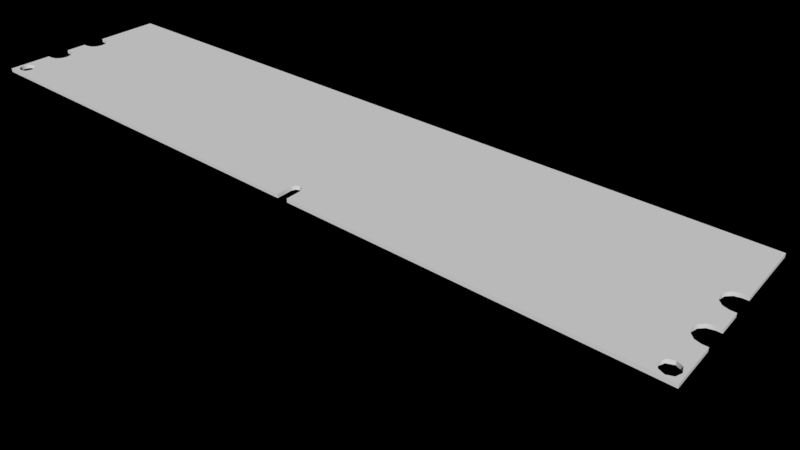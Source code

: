 # Source: RAM.blend  (saved by Blender 4.0.36; exported with 4.5.12 LTS)
import bpy
from mathutils import Matrix  # noqa: F401  (used for matrix-valued properties, if any)

bpy.ops.wm.read_factory_settings(use_empty=True)
scene = bpy.context.scene
scene.name = 'Scene'

# ---- collections
col_collection_1 = bpy.data.collections.new('Collection 1'); scene.collection.children.link(col_collection_1)

# ---- materials (node trees are filled in below, after node groups)
mat_ram = bpy.data.materials.new('ram')
mat_ram.alpha_threshold = 0.0
mat_ram.use_transparent_shadow = False
mat_ram.roughness = 0.5

# ---- node groups
ng_auto_smooth = bpy.data.node_groups.new('Auto Smooth', 'GeometryNodeTree')
_s = ng_auto_smooth.interface.new_socket(name='Geometry', in_out='OUTPUT', socket_type='NodeSocketGeometry')
_s = ng_auto_smooth.interface.new_socket(name='Geometry', in_out='INPUT', socket_type='NodeSocketGeometry')
_s = ng_auto_smooth.interface.new_socket(name='Angle', in_out='INPUT', socket_type='NodeSocketFloat')
_s.subtype = 'ANGLE'
_s.min_value = 0.0
_s.max_value = 3.142
ng_auto_smooth.is_modifier = True
_N = ng_auto_smooth.nodes; _L = ng_auto_smooth.links
n0 = _N.new('NodeGroupOutput'); n0.name = 'Group Output'; n0.location = (480, -100)
n1 = _N.new('NodeGroupInput'); n1.name = 'Group Input'; n1.location = (-420, -300)
n2 = _N.new('NodeGroupInput'); n2.name = 'Group Input.001'; n2.location = (-60, -100)
n3 = _N.new('GeometryNodeSetShadeSmooth'); n3.name = 'Set Shade Smooth'; n3.location = (120, -100)
n3.domain = 'EDGE'
n4 = _N.new('GeometryNodeSetShadeSmooth'); n4.name = 'Set Shade Smooth.001'; n4.location = (300, -100)
n5 = _N.new('GeometryNodeInputMeshEdgeAngle'); n5.name = 'Edge Angle'; n5.location = (-420, -220)
n6 = _N.new('GeometryNodeInputEdgeSmooth'); n6.name = 'Is Edge Smooth'; n6.location = (-60, -160)
n7 = _N.new('GeometryNodeInputShadeSmooth'); n7.name = 'Is Face Smooth'; n7.location = (-240, -340)
n8 = _N.new('FunctionNodeBooleanMath'); n8.name = 'Boolean Math'; n8.location = (-60, -220)
n9 = _N.new('FunctionNodeCompare'); n9.name = 'Compare'; n9.location = (-240, -180)
n9.operation = 'LESS_EQUAL'
_L.new(n5.outputs[0], n9.inputs[0])
_L.new(n4.outputs[0], n0.inputs[0])
_L.new(n1.outputs[1], n9.inputs[1])
_L.new(n9.outputs[0], n8.inputs[0])
_L.new(n7.outputs[0], n8.inputs[1])
_L.new(n2.outputs[0], n3.inputs[0])
_L.new(n6.outputs[0], n3.inputs[1])
_L.new(n3.outputs[0], n4.inputs[0])
_L.new(n8.outputs[0], n3.inputs[2])
n0.is_active_output = True

# ---- material node trees

# ---- world
world_world = bpy.data.worlds.new('World'); scene.world = world_world
world_world.color = (0.0, 0.0, 0.0)
world_world.use_sun_shadow = False
world_world.sun_shadow_jitter_overblur = 0.0
world_world.cycles.sampling_method = 'MANUAL'

# ---- cameras
cam_camera = bpy.data.cameras.new('Camera')
cam_camera.clip_end = 100.0
cam_camera.lens = 35.0
cam_camera.sensor_width = 32.0
cam_camera.sensor_height = 18.0
cam_camera.display_size = 2.0
cam_camera.dof.focus_distance = 0.0
cam_camera.dof.aperture_fstop = 128.0
cam_camera.dof.aperture_blades = 6

# ---- meshes
me_ram = bpy.data.meshes.new('ram')
me_ram.from_pydata([(1.047, -0.608, 0.04256), (-1.07, 1.392, 0.04256), (1.047, 1.392, 0.04256), (1.047, -0.1231, 0.04256), (1.047, 0.1357, 0.04256), (1.033, 0.1357, 0.04256), (1.017, 0.1183, 0.04256), (1.005, 0.07097, 0.04256), (1.001, 0.006265, 0.04256), (1.005, -0.05844, 0.04256), (1.017, -0.1058, 0.04256), (1.033, -0.1231, 0.04256), (1.018, -0.401, 0.04256), (1.002, -0.4275, 0.04256), (0.9949, -0.4915, 0.04256), (1.002, -0.5555, 0.04256), (1.018, -0.582, 0.04256), (1.034, -0.5555, 0.04256), (1.04, -0.4915, 0.04256), (1.034, -0.4275, 0.04256), (1.047, 0.3789, 0.04256), (1.047, 0.6377, 0.04256), (1.033, 0.6377, 0.04256), (1.017, 0.6204, 0.04256), (1.005, 0.573, 0.04256), (1.001, 0.5083, 0.04256), (1.005, 0.4436, 0.04256), (1.017, 0.3962, 0.04256), (1.033, 0.3789, 0.04256), (0.07489, -0.4391, 0.04256), (0.1053, -0.4391, 0.04256), (0.07934, -0.3961, 0.04256), (0.1053, -0.608, 0.04256), (0.07489, -0.608, 0.04256), (-1.07, -0.608, 0.04256), (0.1008, -0.3961, 0.04256), (0.09009, -0.3783, 0.04256), (-1.07, -0.1144, 0.04256), (-1.07, 0.1444, 0.04256), (-1.056, 0.1444, 0.04256), (-1.04, 0.1271, 0.04256), (-1.028, 0.07972, 0.04256), (-1.024, 0.01502, 0.04256), (-1.028, -0.04968, 0.04256), (-1.04, -0.09705, 0.04256), (-1.056, -0.1144, 0.04256), (-1.038, -0.3835, 0.04256), (-1.022, -0.41, 0.04256), (-1.016, -0.474, 0.04256), (-1.022, -0.5379, 0.04256), (-1.038, -0.5645, 0.04256), (-1.055, -0.5379, 0.04256), (-1.061, -0.474, 0.04256), (-1.055, -0.41, 0.04256), (-1.07, 0.3877, 0.04256), (-1.07, 0.6465, 0.04256), (-1.056, 0.6465, 0.04256), (-1.04, 0.6291, 0.04256), (-1.028, 0.5818, 0.04256), (-1.024, 0.5171, 0.04256), (-1.028, 0.4524, 0.04256), (-1.04, 0.405, 0.04256), (-1.056, 0.3877, 0.04256), (1.047, -0.608, -0.04256), (-1.07, 1.392, -0.04256), (1.047, 1.392, -0.04256), (1.047, -0.1231, -0.04256), (1.047, 0.1357, -0.04256), (1.033, 0.1357, -0.04256), (1.017, 0.1183, -0.04256), (1.005, 0.07097, -0.04256), (1.001, 0.006265, -0.04256), (1.005, -0.05844, -0.04256), (1.017, -0.1058, -0.04256), (1.033, -0.1231, -0.04256), (1.018, -0.401, -0.04256), (1.002, -0.4275, -0.04256), (0.9949, -0.4915, -0.04256), (1.002, -0.5555, -0.04256), (1.018, -0.582, -0.04256), (1.034, -0.5555, -0.04256), (1.04, -0.4915, -0.04256), (1.034, -0.4275, -0.04256), (1.047, 0.3789, -0.04256), (1.047, 0.6377, -0.04256), (1.033, 0.6377, -0.04256), (1.017, 0.6204, -0.04256), (1.005, 0.573, -0.04256), (1.001, 0.5083, -0.04256), (1.005, 0.4436, -0.04256), (1.017, 0.3962, -0.04256), (1.033, 0.3789, -0.04256), (0.07489, -0.4391, -0.04256), (0.1053, -0.4391, -0.04256), (0.07934, -0.3961, -0.04256), (0.1053, -0.608, -0.04256), (0.07489, -0.608, -0.04256), (-1.07, -0.608, -0.04256), (0.1008, -0.3961, -0.04256), (0.09009, -0.3783, -0.04256), (-1.07, -0.1144, -0.04256), (-1.07, 0.1444, -0.04256), (-1.056, 0.1444, -0.04256), (-1.04, 0.1271, -0.04256), (-1.028, 0.07972, -0.04256), (-1.024, 0.01502, -0.04256), (-1.028, -0.04968, -0.04256), (-1.04, -0.09705, -0.04256), (-1.056, -0.1144, -0.04256), (-1.038, -0.3835, -0.04256), (-1.022, -0.41, -0.04256), (-1.016, -0.474, -0.04256), (-1.022, -0.5379, -0.04256), (-1.038, -0.5645, -0.04256), (-1.055, -0.5379, -0.04256), (-1.061, -0.474, -0.04256), (-1.055, -0.41, -0.04256), (-1.07, 0.3877, -0.04256), (-1.07, 0.6465, -0.04256), (-1.056, 0.6465, -0.04256), (-1.04, 0.6291, -0.04256), (-1.028, 0.5818, -0.04256), (-1.024, 0.5171, -0.04256), (-1.028, 0.4524, -0.04256), (-1.04, 0.405, -0.04256), (-1.056, 0.3877, -0.04256)], [], [(56, 57, 1), (2, 57, 23), (56, 1, 55), (21, 2, 22), (57, 2, 1), (22, 2, 23), (23, 57, 58), (24, 23, 58), (59, 36, 58), (31, 36, 43), (60, 36, 59), (61, 41, 60), (36, 26, 25), (62, 39, 61), (36, 7, 26), (54, 38, 62), (62, 38, 39), (4, 20, 28), (28, 27, 5), (39, 40, 61), (18, 0, 3), (36, 24, 58), (5, 27, 6), (3, 11, 12), (61, 40, 41), (42, 36, 41), (6, 27, 7), (43, 36, 42), (36, 8, 7), (44, 31, 43), (36, 9, 8), (7, 27, 26), (36, 35, 9), (44, 45, 46), (44, 46, 47), (46, 37, 53), (53, 37, 52), (52, 37, 34), (41, 36, 60), (45, 37, 46), (18, 3, 19), (19, 3, 12), (11, 10, 12), (5, 4, 28), (35, 13, 10), (35, 10, 9), (31, 44, 47), (30, 13, 35), (29, 31, 47), (13, 12, 10), (29, 47, 48), (14, 13, 30), (14, 30, 32), (33, 29, 48), (33, 48, 49), (51, 52, 34), (0, 18, 17), (15, 14, 32), (33, 49, 50), (50, 51, 34), (0, 17, 16), (16, 15, 32), (33, 50, 34), (0, 16, 32), (36, 25, 24), (12, 13, 76, 75), (13, 14, 77, 76), (14, 15, 78, 77), (15, 16, 79, 78), (16, 17, 80, 79), (17, 18, 81, 80), (18, 19, 82, 81), (19, 12, 75, 82), (99, 87, 88), (63, 95, 79), (96, 97, 113), (79, 95, 78), (63, 79, 80), (113, 97, 114), (96, 113, 112), (78, 95, 77), (63, 80, 81), (114, 97, 115), (96, 112, 111), (96, 111, 92), (77, 95, 93), (77, 93, 76), (92, 111, 110), (76, 73, 75), (92, 110, 94), (93, 98, 76), (94, 110, 107), (98, 72, 73), (98, 73, 76), (68, 91, 67), (74, 75, 73), (82, 75, 66), (81, 82, 66), (108, 109, 100), (104, 123, 99), (115, 97, 100), (116, 115, 100), (109, 116, 100), (107, 110, 109), (107, 109, 108), (99, 72, 98), (70, 89, 90), (99, 71, 72), (107, 106, 94), (99, 70, 71), (106, 105, 99), (69, 70, 90), (105, 104, 99), (124, 104, 103), (66, 75, 74), (68, 69, 90), (99, 121, 87), (81, 66, 63), (102, 124, 103), (91, 68, 90), (67, 91, 83), (125, 102, 101), (117, 125, 101), (99, 89, 70), (125, 124, 102), (99, 88, 89), (124, 123, 104), (123, 122, 99), (94, 106, 99), (122, 121, 99), (87, 121, 86), (86, 121, 120), (85, 86, 65), (120, 64, 65), (84, 85, 65), (119, 118, 64), (65, 86, 120), (119, 64, 120), (3, 0, 63, 66), (11, 3, 66, 74), (10, 11, 74, 73), (9, 10, 73, 72), (8, 9, 72, 71), (7, 8, 71, 70), (6, 7, 70, 69), (5, 6, 69, 68), (5, 68, 67, 4), (20, 4, 67, 83), (28, 20, 83, 91), (27, 28, 91, 90), (26, 27, 90, 89), (25, 26, 89, 88), (24, 25, 88, 87), (23, 24, 87, 86), (22, 23, 86, 85), (22, 85, 84, 21), (21, 84, 65, 2), (1, 2, 65, 64), (55, 1, 64, 118), (56, 55, 118, 119), (56, 119, 120, 57), (57, 120, 121, 58), (58, 121, 122, 59), (59, 122, 123, 60), (60, 123, 124, 61), (61, 124, 125, 62), (62, 125, 117, 54), (54, 117, 101, 38), (39, 38, 101, 102), (39, 102, 103, 40), (40, 103, 104, 41), (41, 104, 105, 42), (42, 105, 106, 43), (43, 106, 107, 44), (44, 107, 108, 45), (45, 108, 100, 37), (37, 100, 97, 34), (33, 34, 97, 96), (33, 96, 92, 29), (31, 29, 92, 94), (36, 31, 94, 99), (35, 36, 99, 98), (30, 35, 98, 93), (32, 30, 93, 95), (0, 32, 95, 63), (46, 53, 116, 109), (53, 52, 115, 116), (52, 51, 114, 115), (51, 50, 113, 114), (50, 49, 112, 113), (49, 48, 111, 112), (48, 47, 110, 111), (47, 46, 109, 110)])
me_ram.polygons.foreach_set('use_smooth', [True] * 193)
_uv = me_ram.uv_layers.new(name='UVMap')
_uv.uv.foreach_set('vector', [0.02529, 0.5161, 0.03245, 0.5136, 0.0207, 0.6261, 0.9551, 0.6261, 0.03245, 0.5136, 0.942, 0.5123, 0.02529, 0.5161, 0.0207, 0.6261, 0.01931, 0.5161, 0.9559, 0.5148, 0.9551, 0.6261, 0.9491, 0.5148, 0.03245, 0.5136, 0.9551, 0.6261, 0.0207, 0.6261, 0.9491, 0.5148, 0.9551, 0.6261, 0.942, 0.5123, 0.942, 0.5123, 0.03245, 0.5136, 0.03769, 0.5066, 0.9367, 0.5053, 0.942, 0.5123, 0.03769, 0.5066, 0.03961, 0.497, 0.5322, 0.3649, 0.03769, 0.5066, 0.5274, 0.3623, 0.5322, 0.3649, 0.03769, 0.4134, 0.03769, 0.4875, 0.5322, 0.3649, 0.03961, 0.497, 0.03245, 0.4805, 0.03769, 0.4325, 0.03769, 0.4875, 0.5322, 0.3649, 0.9367, 0.4862, 0.9348, 0.4957, 0.02529, 0.4779, 0.02529, 0.4421, 0.03245, 0.4805, 0.5322, 0.3649, 0.9367, 0.4312, 0.9367, 0.4862, 0.01931, 0.4779, 0.01931, 0.4421, 0.02529, 0.4779, 0.02529, 0.4779, 0.01931, 0.4421, 0.02529, 0.4421, 0.9559, 0.4408, 0.9559, 0.4766, 0.9491, 0.4766, 0.9491, 0.4766, 0.942, 0.4792, 0.9491, 0.4408, 0.02529, 0.4421, 0.03245, 0.4395, 0.03245, 0.4805, 0.9522, 0.3482, 0.955, 0.3311, 0.9564, 0.4026, 0.5322, 0.3649, 0.9367, 0.5053, 0.03769, 0.5066, 0.9491, 0.4408, 0.942, 0.4792, 0.942, 0.4382, 0.9564, 0.4026, 0.9491, 0.4026, 0.9422, 0.3616, 0.03245, 0.4805, 0.03245, 0.4395, 0.03769, 0.4325, 0.03961, 0.423, 0.5322, 0.3649, 0.03769, 0.4325, 0.942, 0.4382, 0.942, 0.4792, 0.9367, 0.4312, 0.03769, 0.4134, 0.5322, 0.3649, 0.03961, 0.423, 0.5322, 0.3649, 0.9348, 0.4217, 0.9367, 0.4312, 0.03245, 0.4064, 0.5274, 0.3623, 0.03769, 0.4134, 0.5322, 0.3649, 0.9367, 0.4121, 0.9348, 0.4217, 0.9367, 0.4312, 0.942, 0.4792, 0.9367, 0.4862, 0.5322, 0.3649, 0.5369, 0.3623, 0.9367, 0.4121, 0.03245, 0.4064, 0.02529, 0.4039, 0.03318, 0.3642, 0.03245, 0.4064, 0.03318, 0.3642, 0.04026, 0.3603, 0.03318, 0.3642, 0.01931, 0.4039, 0.0261, 0.3603, 0.0261, 0.3603, 0.01931, 0.4039, 0.02317, 0.3508, 0.02317, 0.3508, 0.01931, 0.4039, 0.01931, 0.3311, 0.03769, 0.4325, 0.5322, 0.3649, 0.03769, 0.4875, 0.02529, 0.4039, 0.01931, 0.4039, 0.03318, 0.3642, 0.9522, 0.3482, 0.9564, 0.4026, 0.9493, 0.3577, 0.9493, 0.3577, 0.9564, 0.4026, 0.9422, 0.3616, 0.9491, 0.4026, 0.942, 0.4051, 0.9422, 0.3616, 0.9491, 0.4408, 0.9559, 0.4408, 0.9491, 0.4766, 0.5369, 0.3623, 0.9351, 0.3577, 0.942, 0.4051, 0.5369, 0.3623, 0.942, 0.4051, 0.9367, 0.4121, 0.5274, 0.3623, 0.03245, 0.4064, 0.04026, 0.3603, 0.5389, 0.356, 0.9351, 0.3577, 0.5369, 0.3623, 0.5254, 0.356, 0.5274, 0.3623, 0.04026, 0.3603, 0.9351, 0.3577, 0.9422, 0.3616, 0.942, 0.4051, 0.5254, 0.356, 0.04026, 0.3603, 0.04319, 0.3508, 0.9322, 0.3482, 0.9351, 0.3577, 0.5389, 0.356, 0.9322, 0.3482, 0.5389, 0.356, 0.5389, 0.3311, 0.5254, 0.3311, 0.5254, 0.356, 0.04319, 0.3508, 0.5254, 0.3311, 0.04319, 0.3508, 0.04026, 0.3414, 0.0261, 0.3414, 0.02317, 0.3508, 0.01931, 0.3311, 0.955, 0.3311, 0.9522, 0.3482, 0.9493, 0.3388, 0.9351, 0.3388, 0.9322, 0.3482, 0.5389, 0.3311, 0.5254, 0.3311, 0.04026, 0.3414, 0.03318, 0.3375, 0.03318, 0.3375, 0.0261, 0.3414, 0.01931, 0.3311, 0.955, 0.3311, 0.9493, 0.3388, 0.9422, 0.3349, 0.9422, 0.3349, 0.9351, 0.3388, 0.5389, 0.3311, 0.5254, 0.3311, 0.03318, 0.3375, 0.01931, 0.3311, 0.955, 0.3311, 0.9422, 0.3349, 0.5389, 0.3311, 0.5322, 0.3649, 0.9348, 0.4957, 0.9367, 0.5053, 0.6594, 0.3493, 0.6261, 0.3532, 0.6246, 0.3348, 0.6579, 0.3309, 0.6261, 0.3532, 0.5982, 0.3565, 0.5967, 0.3381, 0.6246, 0.3348, 0.5982, 0.3565, 0.6261, 0.3532, 0.6246, 0.3348, 0.5967, 0.3381, 0.6261, 0.3532, 0.6594, 0.3493, 0.6579, 0.3309, 0.6246, 0.3348, 0.6594, 0.3493, 0.6928, 0.3454, 0.6913, 0.327, 0.6579, 0.3309, 0.6928, 0.3454, 0.7206, 0.3421, 0.7191, 0.3237, 0.6913, 0.327, 0.7206, 0.3421, 0.6928, 0.3454, 0.6913, 0.327, 0.7191, 0.3237, 0.6928, 0.3454, 0.6594, 0.3493, 0.6579, 0.3309, 0.6913, 0.327, 0.4765, 0.3551, 0.07273, 0.494, 0.07463, 0.4846, 0.05357, 0.3185, 0.4696, 0.3213, 0.06753, 0.3243, 0.4832, 0.3217, 0.9786, 0.3226, 0.9653, 0.3303, 0.06753, 0.3243, 0.4696, 0.3213, 0.07451, 0.3282, 0.05357, 0.3185, 0.06753, 0.3243, 0.06055, 0.3282, 0.9653, 0.3303, 0.9786, 0.3226, 0.9723, 0.3342, 0.4832, 0.3217, 0.9653, 0.3303, 0.9583, 0.3341, 0.07451, 0.3282, 0.4696, 0.3213, 0.07739, 0.3375, 0.05357, 0.3185, 0.06055, 0.3282, 0.05764, 0.3375, 0.9723, 0.3342, 0.9786, 0.3226, 0.9751, 0.3435, 0.4832, 0.3217, 0.9583, 0.3341, 0.9554, 0.3435, 0.4832, 0.3217, 0.9554, 0.3435, 0.4832, 0.3462, 0.07739, 0.3375, 0.4696, 0.3213, 0.4699, 0.3462, 0.07739, 0.3375, 0.4699, 0.3462, 0.07449, 0.3468, 0.4832, 0.3462, 0.9554, 0.3435, 0.9583, 0.3528, 0.07449, 0.3468, 0.06744, 0.3939, 0.0675, 0.3507, 0.4832, 0.3462, 0.9583, 0.3528, 0.4812, 0.3525, 0.4699, 0.3462, 0.4719, 0.3525, 0.07449, 0.3468, 0.4812, 0.3525, 0.9583, 0.3528, 0.9663, 0.3989, 0.4719, 0.3525, 0.0726, 0.4008, 0.06744, 0.3939, 0.4719, 0.3525, 0.06744, 0.3939, 0.07449, 0.3468, 0.06033, 0.4291, 0.06029, 0.4644, 0.05366, 0.429, 0.06038, 0.3914, 0.0675, 0.3507, 0.06744, 0.3939, 0.06052, 0.3468, 0.0675, 0.3507, 0.05323, 0.3914, 0.05764, 0.3375, 0.06052, 0.3468, 0.05323, 0.3914, 0.9733, 0.3964, 0.9652, 0.3566, 0.9792, 0.3964, 0.9611, 0.4246, 0.9603, 0.4768, 0.4765, 0.3551, 0.9751, 0.3435, 0.9786, 0.3226, 0.9792, 0.3964, 0.9722, 0.3528, 0.9751, 0.3435, 0.9792, 0.3964, 0.9652, 0.3566, 0.9722, 0.3528, 0.9792, 0.3964, 0.9663, 0.3989, 0.9583, 0.3528, 0.9652, 0.3566, 0.9663, 0.3989, 0.9652, 0.3566, 0.9733, 0.3964, 0.4765, 0.3551, 0.0726, 0.4008, 0.4719, 0.3525, 0.07257, 0.4197, 0.07275, 0.4752, 0.06833, 0.4667, 0.4765, 0.3551, 0.07448, 0.4103, 0.0726, 0.4008, 0.9663, 0.3989, 0.9611, 0.4057, 0.4812, 0.3525, 0.4765, 0.3551, 0.07257, 0.4197, 0.07448, 0.4103, 0.9611, 0.4057, 0.9592, 0.4151, 0.4765, 0.3551, 0.0674, 0.4265, 0.07257, 0.4197, 0.06833, 0.4667, 0.9592, 0.4151, 0.9611, 0.4246, 0.4765, 0.3551, 0.9654, 0.47, 0.9611, 0.4246, 0.9662, 0.4315, 0.05323, 0.3914, 0.0675, 0.3507, 0.06038, 0.3914, 0.06033, 0.4291, 0.0674, 0.4265, 0.06833, 0.4667, 0.4765, 0.3551, 0.9602, 0.4957, 0.07273, 0.494, 0.05764, 0.3375, 0.05323, 0.3914, 0.05357, 0.3185, 0.9733, 0.434, 0.9654, 0.47, 0.9662, 0.4315, 0.06029, 0.4644, 0.06033, 0.4291, 0.06833, 0.4667, 0.05366, 0.429, 0.06029, 0.4644, 0.05362, 0.4644, 0.9725, 0.4674, 0.9733, 0.434, 0.9792, 0.434, 0.9784, 0.4675, 0.9725, 0.4674, 0.9792, 0.434, 0.4765, 0.3551, 0.07275, 0.4752, 0.07257, 0.4197, 0.9725, 0.4674, 0.9654, 0.47, 0.9733, 0.434, 0.4765, 0.3551, 0.07463, 0.4846, 0.07275, 0.4752, 0.9654, 0.47, 0.9603, 0.4768, 0.9611, 0.4246, 0.9603, 0.4768, 0.9584, 0.4862, 0.4765, 0.3551, 0.4812, 0.3525, 0.9611, 0.4057, 0.4765, 0.3551, 0.9584, 0.4862, 0.9602, 0.4957, 0.4765, 0.3551, 0.07273, 0.494, 0.9602, 0.4957, 0.06755, 0.5009, 0.06755, 0.5009, 0.9602, 0.4957, 0.9654, 0.5026, 0.06049, 0.5034, 0.06755, 0.5009, 0.05395, 0.6145, 0.9654, 0.5026, 0.9768, 0.6136, 0.05395, 0.6145, 0.05382, 0.5034, 0.06049, 0.5034, 0.05395, 0.6145, 0.9725, 0.5051, 0.9784, 0.5051, 0.9768, 0.6136, 0.05395, 0.6145, 0.06755, 0.5009, 0.9654, 0.5026, 0.9725, 0.5051, 0.9768, 0.6136, 0.9654, 0.5026, 0.4364, 0.3694, 0.2622, 0.3859, 0.261, 0.3669, 0.4352, 0.3504, 0.4364, 0.3694, 0.4364, 0.3694, 0.4352, 0.3504, 0.4352, 0.3504, 0.4426, 0.3688, 0.4364, 0.3694, 0.4352, 0.3504, 0.4414, 0.3498, 0.4596, 0.3672, 0.4426, 0.3688, 0.4414, 0.3498, 0.4584, 0.3482, 0.4828, 0.3649, 0.4596, 0.3672, 0.4584, 0.3482, 0.4817, 0.346, 0.5061, 0.3627, 0.4828, 0.3649, 0.4817, 0.346, 0.5049, 0.3438, 0.5231, 0.3611, 0.5061, 0.3627, 0.5049, 0.3438, 0.5219, 0.3421, 0.5293, 0.3605, 0.5231, 0.3611, 0.5219, 0.3421, 0.5282, 0.3415, 0.5293, 0.3605, 0.5282, 0.3415, 0.5282, 0.3415, 0.5293, 0.3605, 0.6167, 0.3522, 0.5293, 0.3605, 0.5282, 0.3415, 0.6156, 0.3332, 0.6167, 0.3522, 0.6167, 0.3522, 0.6156, 0.3332, 0.6156, 0.3332, 0.623, 0.3516, 0.6167, 0.3522, 0.6156, 0.3332, 0.6218, 0.3327, 0.64, 0.35, 0.623, 0.3516, 0.6218, 0.3327, 0.6388, 0.331, 0.6632, 0.3478, 0.64, 0.35, 0.6388, 0.331, 0.662, 0.3288, 0.6865, 0.3456, 0.6632, 0.3478, 0.662, 0.3288, 0.6853, 0.3266, 0.7035, 0.344, 0.6865, 0.3456, 0.6853, 0.3266, 0.7023, 0.325, 0.7097, 0.3434, 0.7035, 0.344, 0.7023, 0.325, 0.7085, 0.3244, 0.7097, 0.3434, 0.7085, 0.3244, 0.7085, 0.3244, 0.7097, 0.3434, 0.7097, 0.3434, 0.7085, 0.3244, 0.9796, 0.2987, 0.9807, 0.3176, 0.004466, 0.4144, 0.9954, 0.3189, 0.994, 0.2943, 0.003019, 0.3898, 0.7129, 0.3431, 0.9807, 0.3176, 0.9796, 0.2987, 0.7117, 0.3241, 0.7129, 0.3431, 0.7129, 0.3431, 0.7117, 0.3241, 0.7117, 0.3241, 0.7129, 0.3431, 0.7117, 0.3241, 0.7055, 0.3247, 0.7066, 0.3437, 0.7066, 0.3437, 0.7055, 0.3247, 0.6884, 0.3263, 0.6896, 0.3453, 0.6896, 0.3453, 0.6884, 0.3263, 0.6652, 0.3285, 0.6664, 0.3475, 0.6664, 0.3475, 0.6652, 0.3285, 0.6419, 0.3307, 0.6431, 0.3497, 0.6431, 0.3497, 0.6419, 0.3307, 0.6249, 0.3324, 0.6261, 0.3513, 0.6261, 0.3513, 0.6249, 0.3324, 0.6187, 0.3329, 0.6199, 0.3519, 0.6199, 0.3519, 0.6187, 0.3329, 0.6187, 0.3329, 0.6199, 0.3519, 0.6199, 0.3519, 0.6187, 0.3329, 0.5313, 0.3412, 0.5325, 0.3602, 0.5325, 0.3602, 0.5325, 0.3602, 0.5313, 0.3412, 0.5313, 0.3412, 0.5325, 0.3602, 0.5313, 0.3412, 0.5251, 0.3418, 0.5263, 0.3608, 0.5263, 0.3608, 0.5251, 0.3418, 0.5081, 0.3435, 0.5092, 0.3624, 0.5092, 0.3624, 0.5081, 0.3435, 0.4848, 0.3457, 0.486, 0.3646, 0.486, 0.3646, 0.4848, 0.3457, 0.4616, 0.3479, 0.4627, 0.3669, 0.4627, 0.3669, 0.4616, 0.3479, 0.4446, 0.3495, 0.4457, 0.3685, 0.4457, 0.3685, 0.4446, 0.3495, 0.4383, 0.3501, 0.4395, 0.3691, 0.4395, 0.3691, 0.4383, 0.3501, 0.4383, 0.3501, 0.4395, 0.3691, 0.4395, 0.3691, 0.4383, 0.3501, 0.261, 0.3669, 0.2622, 0.3859, 0.5404, 0.3628, 0.004466, 0.4144, 0.003018, 0.3898, 0.539, 0.3382, 0.5404, 0.3628, 0.539, 0.3382, 0.539, 0.3382, 0.5404, 0.3628, 0.5425, 0.3626, 0.5404, 0.3628, 0.539, 0.3382, 0.5411, 0.338, 0.5476, 0.3621, 0.5425, 0.3626, 0.5411, 0.338, 0.5461, 0.3375, 0.5526, 0.3616, 0.5476, 0.3621, 0.5461, 0.3375, 0.5511, 0.337, 0.5547, 0.3614, 0.5526, 0.3616, 0.5511, 0.337, 0.5532, 0.3368, 0.5547, 0.3614, 0.5547, 0.3614, 0.5532, 0.3368, 0.5532, 0.3368, 0.9954, 0.3189, 0.5547, 0.3614, 0.5532, 0.3368, 0.994, 0.2943, 0.6594, 0.3493, 0.6261, 0.3532, 0.6246, 0.3348, 0.6579, 0.3309, 0.6261, 0.3532, 0.5982, 0.3565, 0.5967, 0.3381, 0.6246, 0.3348, 0.5982, 0.3565, 0.6261, 0.3532, 0.6246, 0.3348, 0.5967, 0.3381, 0.6261, 0.3532, 0.6594, 0.3493, 0.6579, 0.3309, 0.6246, 0.3348, 0.6594, 0.3493, 0.6928, 0.3454, 0.6913, 0.327, 0.6579, 0.3309, 0.6928, 0.3454, 0.7206, 0.3421, 0.7191, 0.3237, 0.6913, 0.327, 0.7206, 0.3421, 0.6928, 0.3454, 0.6913, 0.327, 0.7191, 0.3237, 0.6928, 0.3454, 0.6594, 0.3493, 0.6579, 0.3309, 0.6913, 0.327])
_uv = me_ram.uv_layers.new(name='UVMap.001')
_uv.uv.foreach_set('vector', [0.006836, 0.3008, 0.01367, 0.2969, 0.0, 0.4766, 1.0, 0.4766, 0.01367, 0.2969, 0.9863, 0.293, 0.006836, 0.3008, 0.0, 0.4766, 0.0, 0.3008, 1.0, 0.2988, 1.0, 0.4766, 0.9941, 0.2988, 0.01367, 0.2969, 1.0, 0.4766, 0.0, 0.4766, 0.9941, 0.2988, 1.0, 0.4766, 0.9863, 0.293, 0.9863, 0.293, 0.01367, 0.2969, 0.01953, 0.2852, 0.9805, 0.2832, 0.9863, 0.293, 0.01953, 0.2852, 0.02148, 0.2695, 0.5479, 0.05469, 0.01953, 0.2852, 0.543, 0.05078, 0.5479, 0.05469, 0.01953, 0.1328, 0.01953, 0.2539, 0.5479, 0.05469, 0.02148, 0.2695, 0.01367, 0.2422, 0.01953, 0.1641, 0.01953, 0.2539, 0.5479, 0.05469, 0.9805, 0.252, 0.9785, 0.2676, 0.006836, 0.2383, 0.006836, 0.1816, 0.01367, 0.2422, 0.5479, 0.05469, 0.9805, 0.1621, 0.9805, 0.252, 0.0, 0.2383, 0.0, 0.1816, 0.006836, 0.2383, 0.006836, 0.2383, 0.0, 0.1816, 0.006836, 0.1816, 1.0, 0.1797, 1.0, 0.2363, 0.9941, 0.2363, 0.9941, 0.2363, 0.9863, 0.2402, 0.9941, 0.1797, 0.006836, 0.1816, 0.01367, 0.1758, 0.01367, 0.2422, 0.9971, 0.02734, 1.0, 0.0, 1.0, 0.1152, 0.5479, 0.05469, 0.9805, 0.2832, 0.01953, 0.2852, 0.9941, 0.1797, 0.9863, 0.2402, 0.9863, 0.1738, 1.0, 0.1152, 0.9941, 0.1152, 0.9863, 0.04883, 0.01367, 0.2422, 0.01367, 0.1758, 0.01953, 0.1641, 0.02148, 0.1484, 0.5479, 0.05469, 0.01953, 0.1641, 0.9863, 0.1738, 0.9863, 0.2402, 0.9805, 0.1621, 0.01953, 0.1328, 0.5479, 0.05469, 0.02148, 0.1484, 0.5479, 0.05469, 0.9785, 0.1465, 0.9805, 0.1621, 0.01367, 0.1211, 0.543, 0.05078, 0.01953, 0.1328, 0.5479, 0.05469, 0.9805, 0.1309, 0.9785, 0.1465, 0.9805, 0.1621, 0.9863, 0.2402, 0.9805, 0.252, 0.5479, 0.05469, 0.5527, 0.05078, 0.9805, 0.1309, 0.01367, 0.1211, 0.006836, 0.1172, 0.01465, 0.05273, 0.01367, 0.1211, 0.01465, 0.05273, 0.02246, 0.04688, 0.01465, 0.05273, 0.0, 0.1172, 0.006836, 0.04688, 0.006836, 0.04688, 0.0, 0.1172, 0.003906, 0.03125, 0.003906, 0.03125, 0.0, 0.1172, 0.0, 0.0, 0.01953, 0.1641, 0.5479, 0.05469, 0.01953, 0.2539, 0.006836, 0.1172, 0.0, 0.1172, 0.01465, 0.05273, 0.9971, 0.02734, 1.0, 0.1152, 0.9941, 0.04297, 0.9941, 0.04297, 1.0, 0.1152, 0.9863, 0.04883, 0.9941, 0.1152, 0.9863, 0.1191, 0.9863, 0.04883, 0.9941, 0.1797, 1.0, 0.1797, 0.9941, 0.2363, 0.5527, 0.05078, 0.9785, 0.04297, 0.9863, 0.1191, 0.5527, 0.05078, 0.9863, 0.1191, 0.9805, 0.1309, 0.543, 0.05078, 0.01367, 0.1211, 0.02246, 0.04688, 0.5547, 0.04102, 0.9785, 0.04297, 0.5527, 0.05078, 0.541, 0.04102, 0.543, 0.05078, 0.02246, 0.04688, 0.9785, 0.04297, 0.9863, 0.04883, 0.9863, 0.1191, 0.541, 0.04102, 0.02246, 0.04688, 0.02539, 0.03125, 0.9756, 0.02734, 0.9785, 0.04297, 0.5547, 0.04102, 0.9756, 0.02734, 0.5547, 0.04102, 0.5547, 0.0, 0.541, 0.0, 0.541, 0.04102, 0.02539, 0.03125, 0.541, 0.0, 0.02539, 0.03125, 0.02246, 0.01758, 0.006836, 0.01758, 0.003906, 0.03125, 0.0, 0.0, 1.0, 0.0, 0.9971, 0.02734, 0.9941, 0.01172, 0.9785, 0.01172, 0.9756, 0.02734, 0.5547, 0.0, 0.541, 0.0, 0.02246, 0.01758, 0.01465, 0.009766, 0.01465, 0.009766, 0.006836, 0.01758, 0.0, 0.0, 1.0, 0.0, 0.9941, 0.01172, 0.9863, 0.005859, 0.9863, 0.005859, 0.9785, 0.01172, 0.5547, 0.0, 0.541, 0.0, 0.01465, 0.009766, 0.0, 0.0, 1.0, 0.0, 0.9863, 0.005859, 0.5547, 0.0, 0.5479, 0.05469, 0.9785, 0.2676, 0.9805, 0.2832, 0.5125, 0.5152, 0.4933, 0.5152, 0.4933, 0.4831, 0.5125, 0.4831, 0.4933, 0.5152, 0.4694, 0.5152, 0.4694, 0.4831, 0.4933, 0.4831, 0.4694, 0.5152, 0.4455, 0.5152, 0.4455, 0.4831, 0.4694, 0.4831, 0.4455, 0.5152, 0.4264, 0.5152, 0.4264, 0.4831, 0.4455, 0.4831, 0.4264, 0.5152, 0.4455, 0.5152, 0.4455, 0.4831, 0.4264, 0.4831, 0.4455, 0.5152, 0.4694, 0.5152, 0.4694, 0.4831, 0.4455, 0.4831, 0.4694, 0.5152, 0.4933, 0.5152, 0.4933, 0.4831, 0.4694, 0.4831, 0.4933, 0.5152, 0.5125, 0.5152, 0.5125, 0.4831, 0.4933, 0.4831, 0.5479, 0.5762, 0.9805, 0.8027, 0.9785, 0.7871, 1.0, 0.5215, 0.5547, 0.5215, 0.9863, 0.5273, 0.541, 0.5215, 0.0, 0.5215, 0.01465, 0.5332, 0.9863, 0.5273, 0.5547, 0.5215, 0.9785, 0.5352, 1.0, 0.5215, 0.9863, 0.5273, 0.9941, 0.5352, 0.01465, 0.5332, 0.0, 0.5215, 0.006836, 0.5391, 0.541, 0.5215, 0.01465, 0.5332, 0.02246, 0.5391, 0.9785, 0.5352, 0.5547, 0.5215, 0.9756, 0.5488, 1.0, 0.5215, 0.9941, 0.5352, 0.9971, 0.5488, 0.006836, 0.5391, 0.0, 0.5215, 0.003906, 0.5547, 0.541, 0.5215, 0.02246, 0.5391, 0.02539, 0.5547, 0.541, 0.5215, 0.02539, 0.5547, 0.541, 0.5625, 0.9756, 0.5488, 0.5547, 0.5215, 0.5547, 0.5625, 0.9756, 0.5488, 0.5547, 0.5625, 0.9785, 0.5645, 0.541, 0.5625, 0.02539, 0.5547, 0.02246, 0.5684, 0.9785, 0.5645, 0.9863, 0.6406, 0.9863, 0.5703, 0.541, 0.5625, 0.02246, 0.5684, 0.543, 0.5723, 0.5547, 0.5625, 0.5527, 0.5723, 0.9785, 0.5645, 0.543, 0.5723, 0.02246, 0.5684, 0.01367, 0.6426, 0.5527, 0.5723, 0.9805, 0.6523, 0.9863, 0.6406, 0.5527, 0.5723, 0.9863, 0.6406, 0.9785, 0.5645, 0.9941, 0.6992, 0.9941, 0.7559, 1.0, 0.6992, 0.9941, 0.6367, 0.9863, 0.5703, 0.9863, 0.6406, 0.9941, 0.5645, 0.9863, 0.5703, 1.0, 0.6367, 0.9971, 0.5488, 0.9941, 0.5645, 1.0, 0.6367, 0.006836, 0.6387, 0.01465, 0.5762, 0.0, 0.6387, 0.01953, 0.6855, 0.01953, 0.7734, 0.5479, 0.5762, 0.003906, 0.5547, 0.0, 0.5215, 0.0, 0.6387, 0.006836, 0.5684, 0.003906, 0.5547, 0.0, 0.6387, 0.01465, 0.5762, 0.006836, 0.5684, 0.0, 0.6387, 0.01367, 0.6426, 0.02246, 0.5684, 0.01465, 0.5762, 0.01367, 0.6426, 0.01465, 0.5762, 0.006836, 0.6387, 0.5479, 0.5762, 0.9805, 0.6523, 0.5527, 0.5723, 0.9805, 0.6836, 0.9805, 0.7715, 0.9863, 0.7598, 0.5479, 0.5762, 0.9785, 0.668, 0.9805, 0.6523, 0.01367, 0.6426, 0.01953, 0.6543, 0.543, 0.5723, 0.5479, 0.5762, 0.9805, 0.6836, 0.9785, 0.668, 0.01953, 0.6543, 0.02148, 0.6699, 0.5479, 0.5762, 0.9863, 0.6953, 0.9805, 0.6836, 0.9863, 0.7598, 0.02148, 0.6699, 0.01953, 0.6855, 0.5479, 0.5762, 0.01367, 0.7617, 0.01953, 0.6855, 0.01367, 0.6973, 1.0, 0.6367, 0.9863, 0.5703, 0.9941, 0.6367, 0.9941, 0.6992, 0.9863, 0.6953, 0.9863, 0.7598, 0.5479, 0.5762, 0.01953, 0.8047, 0.9805, 0.8027, 0.9971, 0.5488, 1.0, 0.6367, 1.0, 0.5215, 0.006836, 0.7012, 0.01367, 0.7617, 0.01367, 0.6973, 0.9941, 0.7559, 0.9941, 0.6992, 0.9863, 0.7598, 1.0, 0.6992, 0.9941, 0.7559, 1.0, 0.7559, 0.006836, 0.7578, 0.006836, 0.7012, 0.0, 0.7012, 0.0, 0.7578, 0.006836, 0.7578, 0.0, 0.7012, 0.5479, 0.5762, 0.9805, 0.7715, 0.9805, 0.6836, 0.006836, 0.7578, 0.01367, 0.7617, 0.006836, 0.7012, 0.5479, 0.5762, 0.9785, 0.7871, 0.9805, 0.7715, 0.01367, 0.7617, 0.01953, 0.7734, 0.01953, 0.6855, 0.01953, 0.7734, 0.02148, 0.7891, 0.5479, 0.5762, 0.543, 0.5723, 0.01953, 0.6543, 0.5479, 0.5762, 0.02148, 0.7891, 0.01953, 0.8047, 0.5479, 0.5762, 0.9805, 0.8027, 0.01953, 0.8047, 0.9863, 0.8145, 0.9863, 0.8145, 0.01953, 0.8047, 0.01367, 0.8164, 0.9941, 0.8184, 0.9863, 0.8145, 1.0, 1.0, 0.01367, 0.8164, 0.0, 1.0, 1.0, 1.0, 1.0, 0.8184, 0.9941, 0.8184, 1.0, 1.0, 0.006836, 0.8203, 0.0, 0.8203, 0.0, 1.0, 1.0, 1.0, 0.9863, 0.8145, 0.01367, 0.8164, 0.006836, 0.8203, 0.0, 1.0, 0.01367, 0.8164, 0.3131, 0.5133, 0.1417, 0.5133, 0.1417, 0.4829, 0.3131, 0.4829, 1.909, 0.5098, 1.929, 0.5098, 1.929, 0.4786, 1.909, 0.4786, 1.885, 0.5098, 1.909, 0.5098, 1.909, 0.4786, 1.885, 0.4786, 1.868, 0.5098, 1.885, 0.5098, 1.885, 0.4786, 1.868, 0.4786, 1.862, 0.5098, 1.868, 0.5098, 1.868, 0.4786, 1.862, 0.4786, 1.868, 0.5098, 1.862, 0.5098, 1.862, 0.4786, 1.868, 0.4786, 1.885, 0.5098, 1.868, 0.5098, 1.868, 0.4786, 1.885, 0.4786, 1.909, 0.5098, 1.885, 0.5098, 1.885, 0.4786, 1.909, 0.4786, 1.909, 0.5098, 1.909, 0.4786, 1.929, 0.4786, 1.929, 0.5098, 0.4911, 0.5071, 0.4051, 0.5071, 0.4051, 0.4767, 0.4911, 0.4767, 1.909, 0.5098, 1.929, 0.5098, 1.929, 0.4786, 1.909, 0.4786, 1.885, 0.5098, 1.909, 0.5098, 1.909, 0.4786, 1.885, 0.4786, 1.868, 0.5098, 1.885, 0.5098, 1.885, 0.4786, 1.868, 0.4786, 1.862, 0.5098, 1.868, 0.5098, 1.868, 0.4786, 1.862, 0.4786, 1.868, 0.5098, 1.862, 0.5098, 1.862, 0.4786, 1.868, 0.4786, 1.885, 0.5098, 1.868, 0.5098, 1.868, 0.4786, 1.885, 0.4786, 1.909, 0.5098, 1.885, 0.5098, 1.885, 0.4786, 1.909, 0.4786, 1.909, 0.5098, 1.909, 0.4786, 1.929, 0.4786, 1.929, 0.5098, 0.5825, 0.5071, 0.5825, 0.4767, 0.8491, 0.4767, 0.8491, 0.5071, -1.143, 0.5098, 1.929, 0.5098, 1.929, 0.4786, -1.143, 0.4786, 0.5856, 0.5071, 0.8491, 0.5071, 0.8491, 0.4767, 0.5856, 0.4767, -1.123, 0.5098, -1.143, 0.5098, -1.143, 0.4786, -1.123, 0.4786, -1.123, 0.5098, -1.123, 0.4786, -1.1, 0.4786, -1.1, 0.5098, -1.1, 0.5098, -1.1, 0.4786, -1.083, 0.4786, -1.083, 0.5098, -1.083, 0.5098, -1.083, 0.4786, -1.076, 0.4786, -1.076, 0.5098, -1.076, 0.5098, -1.076, 0.4786, -1.083, 0.4786, -1.083, 0.5098, -1.083, 0.5098, -1.083, 0.4786, -1.1, 0.4786, -1.1, 0.5098, -1.1, 0.5098, -1.1, 0.4786, -1.123, 0.4786, -1.123, 0.5098, -1.123, 0.5098, -1.123, 0.4786, -1.143, 0.4786, -1.143, 0.5098, 0.4942, 0.5071, 0.4942, 0.4767, 0.4082, 0.4767, 0.4082, 0.5071, -1.123, 0.5098, -1.143, 0.5098, -1.143, 0.4786, -1.123, 0.4786, -1.123, 0.5098, -1.123, 0.4786, -1.1, 0.4786, -1.1, 0.5098, -1.1, 0.5098, -1.1, 0.4786, -1.083, 0.4786, -1.083, 0.5098, -1.083, 0.5098, -1.083, 0.4786, -1.076, 0.4786, -1.076, 0.5098, -1.076, 0.5098, -1.076, 0.4786, -1.083, 0.4786, -1.083, 0.5098, -1.083, 0.5098, -1.083, 0.4786, -1.1, 0.4786, -1.1, 0.5098, -1.1, 0.5098, -1.1, 0.4786, -1.123, 0.4786, -1.123, 0.5098, -1.123, 0.5098, -1.123, 0.4786, -1.143, 0.4786, -1.143, 0.5098, 0.3161, 0.5133, 0.3161, 0.4829, 0.1417, 0.4829, 0.1417, 0.5133, 0.5182, 0.5098, -1.143, 0.5098, -1.143, 0.4786, 0.5182, 0.4786, 0.5182, 0.5098, 0.5182, 0.4786, 0.5182, 0.4786, 0.5182, 0.5098, 0.5247, 0.5098, 0.5182, 0.5098, 0.5182, 0.4786, 0.5247, 0.4786, 0.5403, 0.5098, 0.5247, 0.5098, 0.5247, 0.4786, 0.5403, 0.4786, 0.5559, 0.5098, 0.5403, 0.5098, 0.5403, 0.4786, 0.5559, 0.4786, 0.5623, 0.5098, 0.5559, 0.5098, 0.5559, 0.4786, 0.5623, 0.4786, 0.5623, 0.5098, 0.5623, 0.5098, 0.5623, 0.4786, 0.5623, 0.4786, 1.929, 0.5098, 0.5623, 0.5098, 0.5623, 0.4786, 1.929, 0.4786, 0.5123, 0.5154, 0.4941, 0.5154, 0.4941, 0.4833, 0.5123, 0.4833, 0.4941, 0.5154, 0.469, 0.5154, 0.469, 0.4833, 0.4941, 0.4833, 0.469, 0.5154, 0.4438, 0.5154, 0.4438, 0.4833, 0.469, 0.4833, 0.4438, 0.5154, 0.4257, 0.5154, 0.4257, 0.4833, 0.4438, 0.4833, 0.4257, 0.5154, 0.4438, 0.5154, 0.4438, 0.4833, 0.4257, 0.4833, 0.4438, 0.5154, 0.469, 0.5154, 0.469, 0.4833, 0.4438, 0.4833, 0.469, 0.5154, 0.4941, 0.5154, 0.4941, 0.4833, 0.469, 0.4833, 0.4941, 0.5154, 0.5123, 0.5154, 0.5123, 0.4833, 0.4941, 0.4833])
_uv.active_render = True
me_ram.materials.append(mat_ram)
me_ram.use_remesh_preserve_volume = False
me_ram.use_remesh_preserve_attributes = False
me_ram.use_mirror_vertex_groups = False
me_ram.update()

# ---- objects
ob_camera = bpy.data.objects.new('Camera', cam_camera)
ob_ram = bpy.data.objects.new('ram', me_ram)

# ---- transforms, parenting, visibility, modifiers, constraints
ob_camera.location = (6.138, -5.696, 4.507)
ob_camera.rotation_euler = (1.001, -2.123e-05, 0.6963)
ob_camera.lineart.crease_threshold = 0.0
ob_ram.location = (2.512e-07, -2.829e-07, -1.22e-08)
ob_ram.rotation_euler = (12.57, -0.0, 0.0)
ob_ram.scale = (4.425, 1.107, 0.5589)
ob_ram.lineart.crease_threshold = 0.0
_m = ob_ram.modifiers.new('Auto Smooth', 'NODES')
_m.node_group = ng_auto_smooth
_gi = [s.identifier for s in ng_auto_smooth.interface.items_tree if s.item_type == 'SOCKET' and s.in_out == 'INPUT']
_m[_gi[1]] = 1.569  # Angle

# ---- collection membership
col_collection_1.objects.link(ob_camera)
col_collection_1.objects.link(ob_ram)

# ---- scene / render settings (as saved in the file)
scene.camera = ob_camera
scene.frame_start = 1; scene.frame_end = 80; scene.frame_set(1)
scene.render.engine = 'BLENDER_EEVEE_NEXT'
scene.render.dither_intensity = 0.0
scene.cycles.use_denoising = False
scene.cycles.samples = 128
scene.cycles.sampling_pattern = 'TABULATED_SOBOL'
scene.cycles.light_sampling_threshold = 0.0
scene.cycles.use_adaptive_sampling = False
scene.cycles.use_light_tree = False
scene.cycles.blur_glossy = 0.0
scene.cycles.sample_clamp_indirect = 0.0
scene.view_settings.view_transform = 'Standard'
bpy.context.view_layer.update()

# ---- added for rendering (the .blend has no usable light): sun
light_auto_sun = bpy.data.lights.new('AutoSun', 'SUN')
light_auto_sun.energy = 3.0
light_auto_sun.angle = 0.0523599
ob_auto_sun = bpy.data.objects.new('AutoSun', light_auto_sun)
scene.collection.objects.link(ob_auto_sun)
ob_auto_sun.rotation_euler = (0.872665, 0.174533, 0.523599)
bpy.context.view_layer.update()
